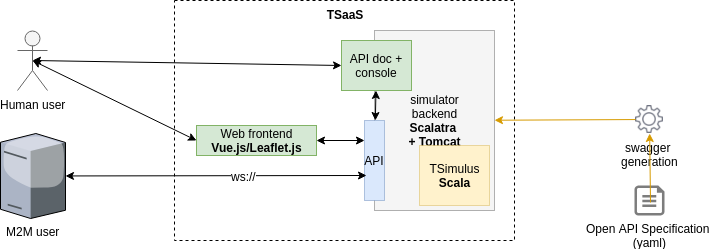

The diagram above was exported from draw.io. Its source (the exported page's mxGraphModel, read from the mxfile embedded in the PNG):
<mxGraphModel dx="2034" dy="1024" grid="1" gridSize="10" guides="1" tooltips="1" connect="1" arrows="1" fold="1" page="1" pageScale="1" pageWidth="1169" pageHeight="827" math="0" shadow="0">
  <root>
    <mxCell id="0" />
    <mxCell id="1" parent="0" />
    <mxCell id="4adeee408b1e46ae-1" value="Human user" style="shape=umlActor;verticalLabelPosition=bottom;labelBackgroundColor=#ffffff;verticalAlign=top;html=1;strokeColor=#666666;strokeWidth=1;fillColor=#f5f5f5;fontSize=12;fontColor=#000000;align=center;" parent="1" vertex="1">
      <mxGeometry x="163" y="70" width="30" height="60" as="geometry" />
    </mxCell>
    <mxCell id="4adeee408b1e46ae-2" value="M2M user" style="verticalLabelPosition=bottom;aspect=fixed;html=1;verticalAlign=top;strokeColor=none;shape=mxgraph.citrix.license_server;labelBackgroundColor=none;fillColor=none;fontSize=12;fontColor=#000000;align=center;" parent="1" vertex="1">
      <mxGeometry x="146" y="173" width="65" height="85" as="geometry" />
    </mxCell>
    <mxCell id="4adeee408b1e46ae-3" value="TSaaS" style="rounded=0;whiteSpace=wrap;html=1;labelBackgroundColor=none;strokeColor=#000000;strokeWidth=1;fillColor=none;fontSize=12;fontColor=#000000;align=center;dashed=1;fontStyle=1;horizontal=1;verticalAlign=top;" parent="1" vertex="1">
      <mxGeometry x="320" y="40" width="340" height="240" as="geometry" />
    </mxCell>
    <mxCell id="4adeee408b1e46ae-4" value="&lt;div&gt;simulator&lt;/div&gt;&lt;div&gt;backend&lt;/div&gt;&lt;div&gt;&lt;b&gt;Scalatra&amp;nbsp;&lt;/b&gt;&lt;/div&gt;&lt;div&gt;&lt;b&gt;+ Tomcat&lt;/b&gt;&lt;/div&gt;" style="rounded=0;whiteSpace=wrap;html=1;dashed=1;dashPattern=1 1;labelBackgroundColor=none;strokeColor=#666666;strokeWidth=1;fillColor=#f5f5f5;fontSize=12;fontColor=#000000;align=center;" parent="1" vertex="1">
      <mxGeometry x="520" y="70" width="120" height="180" as="geometry" />
    </mxCell>
    <mxCell id="4adeee408b1e46ae-5" value="&lt;span&gt;TSimulus&lt;br&gt;&lt;/span&gt;&lt;b&gt;Scala&lt;/b&gt;&lt;br&gt;" style="rounded=0;whiteSpace=wrap;html=1;dashed=1;dashPattern=1 1;labelBackgroundColor=none;strokeColor=#d6b656;strokeWidth=1;fillColor=#fff2cc;fontSize=12;fontColor=#000000;align=center;" parent="1" vertex="1">
      <mxGeometry x="565" y="185" width="70" height="60" as="geometry" />
    </mxCell>
    <mxCell id="4adeee408b1e46ae-6" value="API" style="rounded=0;whiteSpace=wrap;html=1;dashed=1;dashPattern=1 1;labelBackgroundColor=none;strokeColor=#6c8ebf;strokeWidth=1;fillColor=#dae8fc;fontSize=12;fontColor=#000000;align=center;" parent="1" vertex="1">
      <mxGeometry x="510" y="160" width="20" height="80" as="geometry" />
    </mxCell>
    <mxCell id="4adeee408b1e46ae-7" value="Web frontend&lt;div&gt;&lt;b&gt;Vue.js/Leaflet.js&lt;/b&gt;&lt;/div&gt;" style="rounded=0;whiteSpace=wrap;html=1;labelBackgroundColor=none;strokeColor=#82b366;strokeWidth=1;fillColor=#d5e8d4;fontSize=12;fontColor=#000000;align=center;" parent="1" vertex="1">
      <mxGeometry x="342" y="165" width="120" height="30" as="geometry" />
    </mxCell>
    <mxCell id="4adeee408b1e46ae-8" value="API doc + console" style="rounded=0;whiteSpace=wrap;html=1;labelBackgroundColor=none;strokeColor=#82b366;strokeWidth=1;fillColor=#d5e8d4;fontSize=12;fontColor=#000000;align=center;" parent="1" vertex="1">
      <mxGeometry x="487" y="80" width="70" height="50" as="geometry" />
    </mxCell>
    <mxCell id="4adeee408b1e46ae-9" value="" style="endArrow=classic;startArrow=classic;html=1;fontSize=12;fontColor=#000000;exitX=0.5;exitY=0.5;exitPerimeter=0;entryX=0;entryY=0.5;" parent="1" source="4adeee408b1e46ae-1" target="4adeee408b1e46ae-7" edge="1">
      <mxGeometry width="50" height="50" relative="1" as="geometry">
        <mxPoint x="150" y="350" as="sourcePoint" />
        <mxPoint x="200" y="300" as="targetPoint" />
      </mxGeometry>
    </mxCell>
    <mxCell id="4adeee408b1e46ae-10" value="" style="endArrow=classic;startArrow=classic;html=1;fontSize=12;fontColor=#000000;exitX=0.5;exitY=0.5;exitPerimeter=0;entryX=0;entryY=0.5;" parent="1" source="4adeee408b1e46ae-1" target="4adeee408b1e46ae-8" edge="1">
      <mxGeometry width="50" height="50" relative="1" as="geometry">
        <mxPoint x="203" y="70" as="sourcePoint" />
        <mxPoint x="350" y="105.50724637681162" as="targetPoint" />
      </mxGeometry>
    </mxCell>
    <mxCell id="4adeee408b1e46ae-11" value="" style="endArrow=classic;startArrow=classic;html=1;fontSize=12;fontColor=#000000;entryX=0.1;entryY=0.594;entryPerimeter=0;" parent="1" source="4adeee408b1e46ae-2" edge="1">
      <mxGeometry width="50" height="50" relative="1" as="geometry">
        <mxPoint x="188" y="120" as="sourcePoint" />
        <mxPoint x="512" y="215" as="targetPoint" />
      </mxGeometry>
    </mxCell>
    <mxCell id="hE9HipgEP-1STvU0hUoV-1" value="ws://" style="text;html=1;resizable=0;points=[];align=center;verticalAlign=middle;labelBackgroundColor=#ffffff;" vertex="1" connectable="0" parent="4adeee408b1e46ae-11">
      <mxGeometry x="0.1827" relative="1" as="geometry">
        <mxPoint as="offset" />
      </mxGeometry>
    </mxCell>
    <mxCell id="4adeee408b1e46ae-12" value="" style="endArrow=classic;startArrow=classic;html=1;fontSize=12;fontColor=#000000;" parent="1" source="4adeee408b1e46ae-8" target="4adeee408b1e46ae-6" edge="1">
      <mxGeometry width="50" height="50" relative="1" as="geometry">
        <mxPoint x="150" y="350" as="sourcePoint" />
        <mxPoint x="519" y="191" as="targetPoint" />
      </mxGeometry>
    </mxCell>
    <mxCell id="4adeee408b1e46ae-13" value="" style="endArrow=classic;startArrow=classic;html=1;fontSize=12;fontColor=#000000;exitX=1;exitY=0.5;entryX=0;entryY=0.25;" parent="1" source="4adeee408b1e46ae-7" target="4adeee408b1e46ae-6" edge="1">
      <mxGeometry width="50" height="50" relative="1" as="geometry">
        <mxPoint x="470" y="133" as="sourcePoint" />
        <mxPoint x="520" y="163" as="targetPoint" />
      </mxGeometry>
    </mxCell>
    <mxCell id="6b5a72dc8889763f-1" value="swagger&amp;nbsp;&lt;div&gt;generation&lt;/div&gt;" style="shape=image;html=1;verticalAlign=top;verticalLabelPosition=bottom;labelBackgroundColor=#ffffff;imageAspect=0;aspect=fixed;image=https://cdn4.iconfinder.com/data/icons/mayssam/512/cog-128.png;strokeColor=#000000;strokeWidth=1;fillColor=none;fontSize=12;fontColor=#000000;align=center;" parent="1" vertex="1">
      <mxGeometry x="781" y="145" width="28" height="28" as="geometry" />
    </mxCell>
    <mxCell id="6b5a72dc8889763f-2" value="Open API Specification&amp;nbsp;&lt;div&gt;(yaml)&lt;/div&gt;" style="shadow=0;dashed=0;html=1;strokeColor=none;shape=mxgraph.azure.file;fillColor=#7D7D7D;labelBackgroundColor=none;fontSize=12;fontColor=#000000;align=center;verticalAlign=top;horizontal=1;labelPosition=center;verticalLabelPosition=bottom;" parent="1" vertex="1">
      <mxGeometry x="780" y="225" width="30" height="30" as="geometry" />
    </mxCell>
    <mxCell id="6b5a72dc8889763f-6" value="" style="endArrow=classic;html=1;fontSize=12;fontColor=#000000;fillColor=#ffe6cc;strokeColor=#d79b00;" parent="1" source="6b5a72dc8889763f-1" target="4adeee408b1e46ae-4" edge="1">
      <mxGeometry width="50" height="50" relative="1" as="geometry">
        <mxPoint x="480.121546961326" y="320" as="sourcePoint" />
        <mxPoint x="416.29834254143657" y="168" as="targetPoint" />
      </mxGeometry>
    </mxCell>
    <mxCell id="6b5a72dc8889763f-7" value="" style="endArrow=classic;html=1;fontSize=12;fontColor=#000000;fillColor=#ffe6cc;strokeColor=#d79b00;exitX=0.533;exitY=0.567;exitPerimeter=0;" parent="1" source="6b5a72dc8889763f-2" target="6b5a72dc8889763f-1" edge="1">
      <mxGeometry width="50" height="50" relative="1" as="geometry">
        <mxPoint x="500" y="320" as="sourcePoint" />
        <mxPoint x="560" y="260" as="targetPoint" />
      </mxGeometry>
    </mxCell>
  </root>
</mxGraphModel>